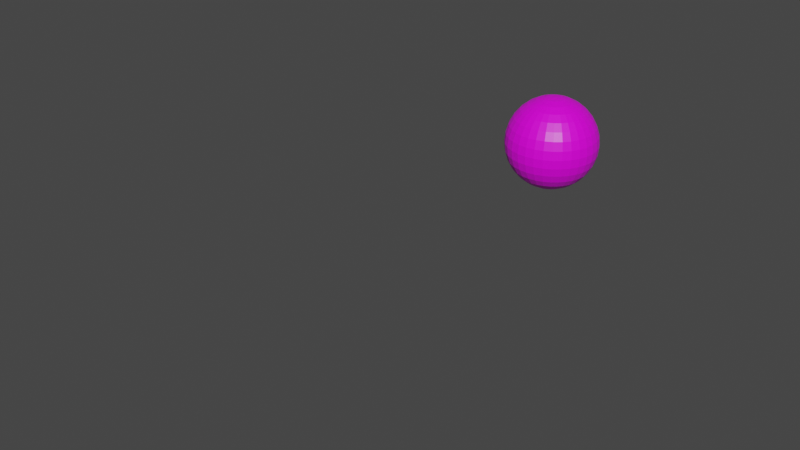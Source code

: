 # Source: node.blend  (saved by Blender 2.81.16; exported with 4.5.12 LTS)
import bpy
from mathutils import Matrix  # noqa: F401  (used for matrix-valued properties, if any)

bpy.ops.wm.read_factory_settings(use_empty=True)
scene = bpy.context.scene
scene.name = 'Scene'

# ---- collections
col_collection = bpy.data.collections.new('Collection'); scene.collection.children.link(col_collection)

# ---- images (referenced by path relative to the original .blend; pixels are not part of the script)
import os
ASSET_DIR = os.environ.get("B2B_ASSET_DIR", "")  # directory of the original .blend (textures are referenced by path, not embedded)
HERE = os.path.dirname(os.path.abspath(__file__))  # packed textures are extracted next to this script under _unpacked/

def load_image(name, relpath, width, height, colorspace="sRGB"):
    """Load a texture the original file referenced (path relative to the .blend, or extracted next to this script)."""
    p = next((c for c in (os.path.join(HERE, relpath), os.path.join(ASSET_DIR, relpath)) if relpath and os.path.exists(c)), "")
    if p:
        img = bpy.data.images.load(p, check_existing=True)
        img.name = name
    else:  # same state as the original file: an image datablock whose file is absent (Cycles renders it pink)
        img = bpy.data.images.new(name, width, height)
        img.source = "FILE"
        img.filepath = "//" + (relpath or name)
    img.colorspace_settings.name = colorspace
    return img
img_tex_palette_png = load_image('tex_palette.png', 'tex_palette.png', 1024, 1024, 'sRGB')

# ---- materials (node trees are filled in below, after node groups)
mat_material = bpy.data.materials.new('Material')
mat_material.alpha_threshold = 0.0
mat_material.use_transparent_shadow = False
mat_material.line_color = (0.0, 0.0, 0.0, 1.0)

# ---- material node trees
mat_material.use_nodes = True; mat_material.node_tree.nodes.clear()
_N = mat_material.node_tree.nodes; _L = mat_material.node_tree.links
n0 = _N.new('ShaderNodeOutputMaterial'); n0.name = 'Material Output'; n0.location = (300, 300)
n1 = _N.new('ShaderNodeBsdfPrincipled'); n1.name = 'Principled BSDF'; n1.location = (10, 300)
n1.distribution = 'GGX'
n1.subsurface_method = 'BURLEY'
n1.inputs[2].default_value = 0.4
n1.inputs[3].default_value = 1.45
n1.inputs[27].default_value = (0.0, 0.0, 0.0, 1.0)
n1.inputs[28].default_value = 1.0
n2 = _N.new('ShaderNodeTexImage'); n2.name = 'Image Texture'; n2.location = (-695, 105)
n2.image = img_tex_palette_png
n2.interpolation = 'Closest'
_L.new(n1.outputs[0], n0.inputs[0])
_L.new(n2.outputs[0], n1.inputs[0])
n0.is_active_output = True

# ---- world
world_world = bpy.data.worlds.new('World'); scene.world = world_world
world_world.use_nodes = True; world_world.node_tree.nodes.clear()
_N = world_world.node_tree.nodes; _L = world_world.node_tree.links
n0 = _N.new('ShaderNodeOutputWorld'); n0.name = 'World Output'; n0.location = (300, 300)
n1 = _N.new('ShaderNodeBackground'); n1.name = 'Background'; n1.location = (10, 300)
n1.inputs[0].default_value = (0.05088, 0.05088, 0.05088, 1.0)
_L.new(n1.outputs[0], n0.inputs[0])
n0.is_active_output = True
world_world.color = (0.05088, 0.05088, 0.05088)
world_world.use_sun_shadow = False
world_world.sun_shadow_jitter_overblur = 0.0

# ---- meshes
me_cube = bpy.data.meshes.new('Cube')
me_cube.from_pydata([(-0.09979, -1.098, -0.09979), (0.000207, 0.02179, 0.09829), (0.000207, 0.04055, 0.0926), (0.000207, 0.05783, 0.08335), (0.000207, 0.07299, 0.07092), (0.000207, 0.08542, 0.05576), (0.000207, 0.09467, 0.03848), (0.000207, 0.1004, 0.01972), (0.000207, 0.1023, 0.000207), (0.000207, 0.1004, -0.0193), (0.000207, 0.05783, -0.08294), (0.004013, 0.02141, 0.09829), (0.007673, 0.03981, 0.0926), (0.01105, 0.05677, 0.08335), (0.014, 0.07163, 0.07092), (0.01643, 0.08383, 0.05576), (0.01823, 0.09289, 0.03848), (0.01934, 0.09847, 0.01972), (0.01972, 0.1004, 0.000207), (0.01934, 0.09847, -0.0193), (0.01823, 0.09289, -0.03806), (0.01643, 0.08383, -0.05535), (0.014, 0.07163, -0.0705), (0.01105, 0.05677, -0.08294), (0.007673, 0.03981, -0.09218), (0.004013, 0.02141, -0.09787), (0.007673, 0.0203, 0.09829), (0.01485, 0.03763, 0.0926), (0.02147, 0.05361, 0.08335), (0.02727, 0.06761, 0.07092), (0.03203, 0.0791, 0.05576), (0.03556, 0.08763, 0.03848), (0.03774, 0.09289, 0.01972), (0.03848, 0.09467, 0.000207), (0.03774, 0.09289, -0.0193), (0.03556, 0.08763, -0.03806), (0.03203, 0.0791, -0.05535), (0.02727, 0.06761, -0.0705), (0.02147, 0.05361, -0.08294), (0.01485, 0.03763, -0.09218), (0.007673, 0.0203, -0.09787), (0.01105, 0.0185, 0.09829), (0.02147, 0.0341, 0.0926), (0.03107, 0.04847, 0.08335), (0.03949, 0.06107, 0.07092), (0.0464, 0.07141, 0.05576), (0.05154, 0.0791, 0.03848), (0.0547, 0.08383, 0.01972), (0.05576, 0.08542, 0.000207), (0.0547, 0.08383, -0.0193), (0.05154, 0.0791, -0.03806), (0.0464, 0.07141, -0.05535), (0.03949, 0.06107, -0.0705), (0.03107, 0.04847, -0.08294), (0.02147, 0.0341, -0.09218), (0.01105, 0.0185, -0.09787), (0.014, 0.01607, 0.09829), (0.02727, 0.02934, 0.0926), (0.03949, 0.04156, 0.08335), (0.05021, 0.05228, 0.07092), (0.059, 0.06107, 0.05576), (0.06554, 0.06761, 0.03848), (0.06956, 0.07163, 0.01972), (0.07092, 0.07299, 0.000207), (0.06956, 0.07163, -0.0193), (0.06554, 0.06761, -0.03806), (0.059, 0.06107, -0.05535), (0.05021, 0.05228, -0.0705), (0.03949, 0.04156, -0.08294), (0.02727, 0.02934, -0.09218), (0.014, 0.01607, -0.09787), (0.01643, 0.01312, 0.09829), (0.03203, 0.02354, 0.0926), (0.0464, 0.03314, 0.08335), (0.059, 0.04156, 0.07092), (0.06934, 0.04847, 0.05576), (0.07702, 0.05361, 0.03848), (0.08176, 0.05677, 0.01972), (0.08335, 0.05783, 0.000207), (0.08176, 0.05677, -0.0193), (0.07702, 0.05361, -0.03806), (0.06934, 0.04847, -0.05535), (0.059, 0.04156, -0.0705), (0.0464, 0.03314, -0.08294), (0.03203, 0.02354, -0.09218), (0.01643, 0.01312, -0.09787), (0.01823, 0.009743, 0.09829), (0.03556, 0.01692, 0.0926), (0.05154, 0.02354, 0.08335), (0.06554, 0.02934, 0.07092), (0.07702, 0.0341, 0.05576), (0.08556, 0.03763, 0.03848), (0.09082, 0.03981, 0.01972), (0.09259, 0.04055, 0.000207), (0.09082, 0.03981, -0.0193), (0.08556, 0.03763, -0.03806), (0.07702, 0.0341, -0.05535), (0.06554, 0.02934, -0.0705), (0.05154, 0.02354, -0.08294), (0.03556, 0.01692, -0.09218), (0.01823, 0.009743, -0.09787), (0.01934, 0.006083, 0.09829), (0.03774, 0.009743, 0.0926), (0.0547, 0.01312, 0.08335), (0.06956, 0.01607, 0.07092), (0.08176, 0.0185, 0.05576), (0.09082, 0.0203, 0.03848), (0.0964, 0.02141, 0.01972), (0.09829, 0.02179, 0.000207), (0.0964, 0.02141, -0.0193), (0.09082, 0.0203, -0.03806), (0.08176, 0.0185, -0.05535), (0.06956, 0.01607, -0.0705), (0.0547, 0.01312, -0.08294), (0.03774, 0.009743, -0.09218), (0.01934, 0.006083, -0.09787), (0.01972, 0.002277, 0.09829), (0.03848, 0.002277, 0.0926), (0.05576, 0.002277, 0.08335), (0.07092, 0.002277, 0.07092), (0.08335, 0.002277, 0.05576), (0.0926, 0.002277, 0.03848), (0.09829, 0.002277, 0.01972), (0.1002, 0.002277, 0.000207), (0.09829, 0.002277, -0.0193), (0.0926, 0.002277, -0.03806), (0.08335, 0.002277, -0.05535), (0.07092, 0.002277, -0.0705), (0.05576, 0.002277, -0.08294), (0.03848, 0.002277, -0.09218), (0.01972, 0.002277, -0.09787), (0.01934, -0.001529, 0.09829), (0.03774, -0.005188, 0.0926), (0.0547, -0.008561, 0.08335), (0.06956, -0.01152, 0.07092), (0.08176, -0.01394, 0.05576), (0.09082, -0.01575, 0.03848), (0.0964, -0.01686, 0.01972), (0.09829, -0.01723, 0.000207), (0.0964, -0.01686, -0.0193), (0.09082, -0.01575, -0.03806), (0.08176, -0.01394, -0.05535), (0.06956, -0.01152, -0.0705), (0.0547, -0.008561, -0.08294), (0.03774, -0.005188, -0.09218), (0.01934, -0.001529, -0.09787), (0.01823, -0.005188, 0.09829), (0.03556, -0.01237, 0.0926), (0.05154, -0.01898, 0.08335), (0.06554, -0.02478, 0.07092), (0.07702, -0.02954, 0.05576), (0.08556, -0.03308, 0.03848), (0.09082, -0.03526, 0.01972), (0.0926, -0.03599, 0.000207), (0.09082, -0.03526, -0.0193), (0.08556, -0.03308, -0.03806), (0.07702, -0.02954, -0.05535), (0.06554, -0.02478, -0.0705), (0.05154, -0.01898, -0.08294), (0.03556, -0.01237, -0.09218), (0.01823, -0.005188, -0.09787), (0.01643, -0.008561, 0.09829), (0.03203, -0.01898, 0.0926), (0.0464, -0.02859, 0.08335), (0.059, -0.03701, 0.07092), (0.06934, -0.04392, 0.05576), (0.07702, -0.04905, 0.03848), (0.08176, -0.05221, 0.01972), (0.08335, -0.05328, 0.000207), (0.08176, -0.05221, -0.0193), (0.07702, -0.04905, -0.03806), (0.06934, -0.04392, -0.05535), (0.059, -0.03701, -0.0705), (0.0464, -0.02859, -0.08294), (0.03203, -0.01898, -0.09218), (0.01643, -0.008561, -0.09787), (0.014, -0.01152, 0.09829), (0.02727, -0.02478, 0.0926), (0.03949, -0.03701, 0.08335), (0.05021, -0.04772, 0.07092), (0.059, -0.05652, 0.05576), (0.06554, -0.06305, 0.03848), (0.06956, -0.06707, 0.01972), (0.07092, -0.06843, 0.000207), (0.06956, -0.06707, -0.0193), (0.06554, -0.06305, -0.03806), (0.059, -0.05652, -0.05535), (0.05021, -0.04772, -0.0705), (0.03949, -0.03701, -0.08294), (0.02727, -0.02478, -0.09218), (0.014, -0.01152, -0.09787), (0.01105, -0.01394, 0.09829), (0.02147, -0.02954, 0.0926), (0.03107, -0.04392, 0.08335), (0.03949, -0.05652, 0.07092), (0.0464, -0.06686, 0.05576), (0.05154, -0.07454, 0.03848), (0.0547, -0.07927, 0.01972), (0.05576, -0.08087, 0.000207), (0.0547, -0.07927, -0.0193), (0.05154, -0.07454, -0.03806), (0.0464, -0.06686, -0.05535), (0.03949, -0.05652, -0.0705), (0.03107, -0.04392, -0.08294), (0.02147, -0.02954, -0.09218), (0.01105, -0.01394, -0.09787), (0.000207, 0.002277, -0.09979), (0.007673, -0.01575, 0.09829), (0.01485, -0.03308, 0.0926), (0.02147, -0.04905, 0.08335), (0.02727, -0.06305, 0.07092), (0.03203, -0.07454, 0.05576), (0.03556, -0.08308, 0.03848), (0.03774, -0.08834, 0.01972), (0.03848, -0.09011, 0.000207), (0.03774, -0.08834, -0.0193), (0.03556, -0.08308, -0.03806), (0.03203, -0.07454, -0.05535), (0.02727, -0.06305, -0.0705), (0.02147, -0.04905, -0.08294), (0.01485, -0.03308, -0.09218), (0.007673, -0.01575, -0.09787), (0.004013, -0.01686, 0.09829), (0.007673, -0.03526, 0.0926), (0.01105, -0.05221, 0.08335), (0.014, -0.06707, 0.07092), (0.01643, -0.07927, 0.05576), (0.01823, -0.08834, 0.03848), (0.01934, -0.09392, 0.01972), (0.01972, -0.0958, 0.000207), (0.01934, -0.09392, -0.0193), (0.01823, -0.08834, -0.03806), (0.01643, -0.07927, -0.05535), (0.014, -0.06707, -0.0705), (0.01105, -0.05221, -0.08294), (0.007673, -0.03526, -0.09218), (0.004013, -0.01686, -0.09787), (0.000207, -0.01723, 0.09829), (0.000207, -0.03599, 0.0926), (0.000207, -0.05328, 0.08335), (0.000207, -0.06843, 0.07092), (0.000207, -0.08087, 0.05576), (0.000207, -0.09011, 0.03848), (0.000207, -0.0958, 0.01972), (0.000207, -0.09772, 0.000207), (0.000207, -0.0958, -0.0193), (0.000207, -0.09011, -0.03806), (0.000207, -0.08087, -0.05535), (0.000207, -0.06843, -0.0705), (0.000207, -0.05328, -0.08294), (0.000207, -0.03599, -0.09218), (0.000207, -0.01723, -0.09787), (-0.003599, -0.01686, 0.09829), (-0.007259, -0.03526, 0.0926), (-0.01063, -0.05221, 0.08335), (-0.01359, -0.06707, 0.07092), (-0.01601, -0.07927, 0.05576), (-0.01782, -0.08834, 0.03848), (-0.01893, -0.09392, 0.01972), (-0.0193, -0.0958, 0.000207), (-0.01893, -0.09392, -0.0193), (-0.01782, -0.08834, -0.03806), (-0.01601, -0.07927, -0.05535), (-0.01359, -0.06707, -0.0705), (-0.01063, -0.05221, -0.08294), (-0.007259, -0.03526, -0.09218), (-0.003599, -0.01686, -0.09787), (-0.007259, -0.01575, 0.09829), (-0.01444, -0.03308, 0.0926), (-0.02105, -0.04905, 0.08335), (-0.02685, -0.06305, 0.07092), (-0.03161, -0.07454, 0.05576), (-0.03515, -0.08308, 0.03848), (-0.03733, -0.08834, 0.01972), (-0.03806, -0.09011, 0.000207), (-0.03733, -0.08834, -0.0193), (-0.03515, -0.08308, -0.03806), (-0.03161, -0.07454, -0.05535), (-0.02685, -0.06305, -0.0705), (-0.02105, -0.04905, -0.08294), (-0.01444, -0.03308, -0.09218), (-0.007259, -0.01575, -0.09787), (-0.01063, -0.01394, 0.09829), (-0.02105, -0.02954, 0.0926), (-0.03066, -0.04392, 0.08335), (-0.03908, -0.05652, 0.07092), (-0.04599, -0.06686, 0.05576), (-0.05112, -0.07454, 0.03848), (-0.05428, -0.07927, 0.01972), (-0.05535, -0.08087, 0.000207), (-0.05428, -0.07927, -0.0193), (-0.05112, -0.07454, -0.03806), (-0.04599, -0.06686, -0.05535), (-0.03908, -0.05652, -0.0705), (-0.03066, -0.04392, -0.08294), (-0.02105, -0.02954, -0.09218), (-0.01063, -0.01394, -0.09787), (0.000207, 0.002277, 0.1002), (-0.01359, -0.01152, 0.09829), (-0.02685, -0.02478, 0.0926), (-0.03908, -0.03701, 0.08335), (-0.04979, -0.04772, 0.07092), (-0.05859, -0.05652, 0.05576), (-0.06512, -0.06305, 0.03848), (-0.06914, -0.06707, 0.01972), (-0.0705, -0.06843, 0.000207), (-0.06914, -0.06707, -0.0193), (-0.06512, -0.06305, -0.03806), (-0.05859, -0.05652, -0.05535), (-0.04979, -0.04772, -0.0705), (-0.03908, -0.03701, -0.08294), (-0.02685, -0.02478, -0.09218), (-0.01359, -0.01152, -0.09787), (-0.01601, -0.008561, 0.09829), (-0.03161, -0.01898, 0.0926), (-0.04599, -0.02859, 0.08335), (-0.05859, -0.03701, 0.07092), (-0.06893, -0.04392, 0.05576), (-0.07661, -0.04905, 0.03848), (-0.08134, -0.05221, 0.01972), (-0.08294, -0.05328, 0.000207), (-0.08134, -0.05221, -0.0193), (-0.07661, -0.04905, -0.03806), (-0.06893, -0.04392, -0.05535), (-0.05859, -0.03701, -0.0705), (-0.04599, -0.02859, -0.08294), (-0.03161, -0.01898, -0.09218), (-0.01601, -0.008561, -0.09787), (-0.01782, -0.005188, 0.09829), (-0.03515, -0.01237, 0.0926), (-0.05112, -0.01898, 0.08335), (-0.06512, -0.02478, 0.07092), (-0.07661, -0.02954, 0.05576), (-0.08515, -0.03308, 0.03848), (-0.09041, -0.03526, 0.01972), (-0.09218, -0.03599, 0.000207), (-0.09041, -0.03526, -0.0193), (-0.08515, -0.03308, -0.03806), (-0.07661, -0.02954, -0.05535), (-0.06512, -0.02478, -0.0705), (-0.05112, -0.01898, -0.08294), (-0.03515, -0.01237, -0.09218), (-0.01782, -0.005188, -0.09787), (-0.01893, -0.001529, 0.09829), (-0.03733, -0.005188, 0.0926), (-0.05428, -0.008561, 0.08335), (-0.06914, -0.01152, 0.07092), (-0.08134, -0.01394, 0.05576), (-0.09041, -0.01575, 0.03848), (-0.09599, -0.01686, 0.01972), (-0.09787, -0.01723, 0.000207), (-0.09599, -0.01686, -0.0193), (-0.09041, -0.01575, -0.03806), (-0.08134, -0.01394, -0.05535), (-0.06914, -0.01152, -0.0705), (-0.05428, -0.008561, -0.08294), (-0.03733, -0.005188, -0.09218), (-0.01893, -0.001529, -0.09787), (-0.0193, 0.002277, 0.09829), (-0.03806, 0.002277, 0.0926), (-0.05535, 0.002277, 0.08335), (-0.0705, 0.002277, 0.07092), (-0.08294, 0.002277, 0.05576), (-0.09218, 0.002277, 0.03848), (-0.09787, 0.002277, 0.01972), (-0.09979, 0.002277, 0.000207), (-0.09787, 0.002277, -0.0193), (-0.09218, 0.002277, -0.03806), (-0.08294, 0.002277, -0.05535), (-0.0705, 0.002277, -0.0705), (-0.05535, 0.002277, -0.08294), (-0.03806, 0.002277, -0.09218), (-0.0193, 0.002277, -0.09787), (-0.01893, 0.006083, 0.09829), (-0.03733, 0.009743, 0.0926), (-0.05428, 0.01312, 0.08335), (-0.06914, 0.01607, 0.07092), (-0.08134, 0.0185, 0.05576), (-0.09041, 0.0203, 0.03848), (-0.09599, 0.02141, 0.01972), (-0.09787, 0.02179, 0.000207), (-0.09599, 0.02141, -0.0193), (-0.09041, 0.0203, -0.03806), (-0.08134, 0.0185, -0.05535), (-0.06914, 0.01607, -0.0705), (-0.05428, 0.01312, -0.08294), (-0.03733, 0.009743, -0.09218), (-0.01893, 0.006083, -0.09787), (-0.01782, 0.009743, 0.09829), (-0.03515, 0.01692, 0.0926), (-0.05112, 0.02354, 0.08335), (-0.06512, 0.02934, 0.07092), (-0.07661, 0.0341, 0.05576), (-0.08515, 0.03763, 0.03848), (-0.09041, 0.03981, 0.01972), (-0.09218, 0.04055, 0.000207), (-0.09041, 0.03981, -0.0193), (-0.08515, 0.03763, -0.03806), (-0.07661, 0.0341, -0.05535), (-0.06512, 0.02934, -0.0705), (-0.05112, 0.02354, -0.08294), (-0.03515, 0.01692, -0.09218), (-0.01782, 0.009743, -0.09787), (-0.01601, 0.01312, 0.09829), (-0.03161, 0.02354, 0.0926), (-0.04599, 0.03314, 0.08335), (-0.05859, 0.04156, 0.07092), (-0.06893, 0.04847, 0.05576), (-0.07661, 0.05361, 0.03848), (-0.08134, 0.05677, 0.01972), (-0.08294, 0.05783, 0.000207), (-0.08134, 0.05677, -0.0193), (-0.07661, 0.05361, -0.03806), (-0.06893, 0.04847, -0.05535), (-0.05859, 0.04156, -0.0705), (-0.04599, 0.03314, -0.08294), (-0.03161, 0.02354, -0.09218), (-0.01601, 0.01312, -0.09787), (-0.01359, 0.01607, 0.09829), (-0.02685, 0.02934, 0.0926), (-0.03908, 0.04156, 0.08335), (-0.04979, 0.05228, 0.07092), (-0.05859, 0.06107, 0.05576), (-0.06512, 0.06761, 0.03848), (-0.06914, 0.07163, 0.01972), (-0.0705, 0.07299, 0.000207), (-0.06914, 0.07163, -0.0193), (-0.06512, 0.06761, -0.03806), (-0.05859, 0.06107, -0.05535), (-0.04979, 0.05228, -0.0705), (-0.03908, 0.04156, -0.08294), (-0.02685, 0.02934, -0.09218), (-0.01359, 0.01607, -0.09787), (-0.01063, 0.0185, 0.09829), (-0.02105, 0.0341, 0.0926), (-0.03066, 0.04847, 0.08335), (-0.03908, 0.06107, 0.07092), (-0.04599, 0.07141, 0.05576), (-0.05112, 0.0791, 0.03848), (-0.05428, 0.08383, 0.01972), (-0.05535, 0.08542, 0.000207), (-0.05428, 0.08383, -0.0193), (-0.05112, 0.0791, -0.03806), (-0.04599, 0.07141, -0.05535), (-0.03908, 0.06107, -0.0705), (-0.03066, 0.04847, -0.08294), (-0.02105, 0.0341, -0.09218), (-0.01063, 0.0185, -0.09787), (-0.007259, 0.0203, 0.09829), (-0.01444, 0.03763, 0.0926), (-0.02105, 0.05361, 0.08335), (-0.02685, 0.06761, 0.07092), (-0.03161, 0.0791, 0.05576), (-0.03515, 0.08763, 0.03848), (-0.03733, 0.09289, 0.01972), (-0.03806, 0.09467, 0.000207), (-0.03733, 0.09289, -0.0193), (-0.03515, 0.08763, -0.03806), (-0.03161, 0.0791, -0.05535), (-0.02685, 0.06761, -0.0705), (-0.02105, 0.05361, -0.08294), (-0.01444, 0.03763, -0.09218), (-0.007259, 0.0203, -0.09787), (-0.003599, 0.02141, 0.09829), (-0.007259, 0.03981, 0.0926), (-0.01063, 0.05677, 0.08335), (-0.01359, 0.07163, 0.07092), (-0.01601, 0.08383, 0.05576), (-0.01782, 0.09289, 0.03848), (-0.01893, 0.09847, 0.01972), (-0.0193, 0.1004, 0.000207), (-0.01893, 0.09847, -0.0193), (-0.01782, 0.09289, -0.03806), (-0.01601, 0.08383, -0.05535), (-0.01359, 0.07163, -0.0705), (-0.01063, 0.05677, -0.08294), (-0.007259, 0.03981, -0.09218), (-0.003599, 0.02141, -0.09787), (0.000207, 0.09467, -0.03806), (0.0002071, 0.08542, -0.05535), (0.0002071, 0.07299, -0.0705), (0.000207, 0.04055, -0.09218), (0.000207, 0.02179, -0.09787)], [], [(478, 9, 19, 20), (3, 2, 12, 13), (479, 478, 20, 21), (4, 3, 13, 14), (480, 479, 21, 22), (5, 4, 14, 15), (10, 480, 22, 23), (6, 5, 15, 16), (481, 10, 23, 24), (7, 6, 16, 17), (482, 481, 24, 25), (8, 7, 17, 18), (1, 297, 11), (206, 482, 25), (9, 8, 18, 19), (2, 1, 11, 12), (11, 297, 26), (206, 25, 40), (19, 18, 33, 34), (12, 11, 26, 27), (20, 19, 34, 35), (13, 12, 27, 28), (21, 20, 35, 36), (14, 13, 28, 29), (22, 21, 36, 37), (15, 14, 29, 30), (23, 22, 37, 38), (16, 15, 30, 31), (24, 23, 38, 39), (17, 16, 31, 32), (25, 24, 39, 40), (18, 17, 32, 33), (30, 29, 44, 45), (38, 37, 52, 53), (31, 30, 45, 46), (39, 38, 53, 54), (32, 31, 46, 47), (40, 39, 54, 55), (33, 32, 47, 48), (26, 297, 41), (206, 40, 55), (34, 33, 48, 49), (27, 26, 41, 42), (35, 34, 49, 50), (28, 27, 42, 43), (36, 35, 50, 51), (29, 28, 43, 44), (37, 36, 51, 52), (49, 48, 63, 64), (42, 41, 56, 57), (50, 49, 64, 65), (43, 42, 57, 58), (51, 50, 65, 66), (44, 43, 58, 59), (52, 51, 66, 67), (45, 44, 59, 60), (53, 52, 67, 68), (46, 45, 60, 61), (54, 53, 68, 69), (47, 46, 61, 62), (55, 54, 69, 70), (48, 47, 62, 63), (41, 297, 56), (206, 55, 70), (68, 67, 82, 83), (61, 60, 75, 76), (69, 68, 83, 84), (62, 61, 76, 77), (70, 69, 84, 85), (63, 62, 77, 78), (56, 297, 71), (206, 70, 85), (64, 63, 78, 79), (57, 56, 71, 72), (65, 64, 79, 80), (58, 57, 72, 73), (66, 65, 80, 81), (59, 58, 73, 74), (67, 66, 81, 82), (60, 59, 74, 75), (80, 79, 94, 95), (73, 72, 87, 88), (81, 80, 95, 96), (74, 73, 88, 89), (82, 81, 96, 97), (75, 74, 89, 90), (83, 82, 97, 98), (76, 75, 90, 91), (84, 83, 98, 99), (77, 76, 91, 92), (85, 84, 99, 100), (78, 77, 92, 93), (71, 297, 86), (206, 85, 100), (79, 78, 93, 94), (72, 71, 86, 87), (99, 98, 113, 114), (92, 91, 106, 107), (100, 99, 114, 115), (93, 92, 107, 108), (86, 297, 101), (206, 100, 115), (94, 93, 108, 109), (87, 86, 101, 102), (95, 94, 109, 110), (88, 87, 102, 103), (96, 95, 110, 111), (89, 88, 103, 104), (97, 96, 111, 112), (90, 89, 104, 105), (98, 97, 112, 113), (91, 90, 105, 106), (103, 102, 117, 118), (111, 110, 125, 126), (104, 103, 118, 119), (112, 111, 126, 127), (105, 104, 119, 120), (113, 112, 127, 128), (106, 105, 120, 121), (114, 113, 128, 129), (107, 106, 121, 122), (115, 114, 129, 130), (108, 107, 122, 123), (101, 297, 116), (206, 115, 130), (109, 108, 123, 124), (102, 101, 116, 117), (110, 109, 124, 125), (122, 121, 136, 137), (130, 129, 144, 145), (123, 122, 137, 138), (116, 297, 131), (206, 130, 145), (124, 123, 138, 139), (117, 116, 131, 132), (125, 124, 139, 140), (118, 117, 132, 133), (126, 125, 140, 141), (119, 118, 133, 134), (127, 126, 141, 142), (120, 119, 134, 135), (128, 127, 142, 143), (121, 120, 135, 136), (129, 128, 143, 144), (141, 140, 155, 156), (134, 133, 148, 149), (142, 141, 156, 157), (135, 134, 149, 150), (143, 142, 157, 158), (136, 135, 150, 151), (144, 143, 158, 159), (137, 136, 151, 152), (145, 144, 159, 160), (138, 137, 152, 153), (131, 297, 146), (206, 145, 160), (139, 138, 153, 154), (132, 131, 146, 147), (140, 139, 154, 155), (133, 132, 147, 148), (160, 159, 174, 175), (153, 152, 167, 168), (146, 297, 161), (206, 160, 175), (154, 153, 168, 169), (147, 146, 161, 162), (155, 154, 169, 170), (148, 147, 162, 163), (156, 155, 170, 171), (149, 148, 163, 164), (157, 156, 171, 172), (150, 149, 164, 165), (158, 157, 172, 173), (151, 150, 165, 166), (159, 158, 173, 174), (152, 151, 166, 167), (164, 163, 178, 179), (172, 171, 186, 187), (165, 164, 179, 180), (173, 172, 187, 188), (166, 165, 180, 181), (174, 173, 188, 189), (167, 166, 181, 182), (175, 174, 189, 190), (168, 167, 182, 183), (161, 297, 176), (206, 175, 190), (169, 168, 183, 184), (162, 161, 176, 177), (170, 169, 184, 185), (163, 162, 177, 178), (171, 170, 185, 186), (183, 182, 197, 198), (176, 297, 191), (206, 190, 205), (184, 183, 198, 199), (177, 176, 191, 192), (185, 184, 199, 200), (178, 177, 192, 193), (186, 185, 200, 201), (179, 178, 193, 194), (187, 186, 201, 202), (180, 179, 194, 195), (188, 187, 202, 203), (181, 180, 195, 196), (189, 188, 203, 204), (182, 181, 196, 197), (190, 189, 204, 205), (202, 201, 217, 218), (195, 194, 210, 211), (203, 202, 218, 219), (196, 195, 211, 212), (204, 203, 219, 220), (197, 196, 212, 213), (205, 204, 220, 221), (198, 197, 213, 214), (191, 297, 207), (206, 205, 221), (199, 198, 214, 215), (192, 191, 207, 208), (200, 199, 215, 216), (193, 192, 208, 209), (201, 200, 216, 217), (194, 193, 209, 210), (206, 221, 236), (215, 214, 229, 230), (208, 207, 222, 223), (216, 215, 230, 231), (209, 208, 223, 224), (217, 216, 231, 232), (210, 209, 224, 225), (218, 217, 232, 233), (211, 210, 225, 226), (219, 218, 233, 234), (212, 211, 226, 227), (220, 219, 234, 235), (213, 212, 227, 228), (221, 220, 235, 236), (214, 213, 228, 229), (207, 297, 222), (234, 233, 248, 249), (227, 226, 241, 242), (235, 234, 249, 250), (228, 227, 242, 243), (236, 235, 250, 251), (229, 228, 243, 244), (222, 297, 237), (206, 236, 251), (230, 229, 244, 245), (223, 222, 237, 238), (231, 230, 245, 246), (224, 223, 238, 239), (232, 231, 246, 247), (225, 224, 239, 240), (233, 232, 247, 248), (226, 225, 240, 241), (238, 237, 252, 253), (246, 245, 260, 261), (239, 238, 253, 254), (247, 246, 261, 262), (240, 239, 254, 255), (248, 247, 262, 263), (241, 240, 255, 256), (249, 248, 263, 264), (242, 241, 256, 257), (250, 249, 264, 265), (243, 242, 257, 258), (251, 250, 265, 266), (244, 243, 258, 259), (237, 297, 252), (206, 251, 266), (245, 244, 259, 260), (257, 256, 271, 272), (265, 264, 279, 280), (258, 257, 272, 273), (266, 265, 280, 281), (259, 258, 273, 274), (252, 297, 267), (206, 266, 281), (260, 259, 274, 275), (253, 252, 267, 268), (261, 260, 275, 276), (254, 253, 268, 269), (262, 261, 276, 277), (255, 254, 269, 270), (263, 262, 277, 278), (256, 255, 270, 271), (264, 263, 278, 279), (276, 275, 290, 291), (269, 268, 283, 284), (277, 276, 291, 292), (270, 269, 284, 285), (278, 277, 292, 293), (271, 270, 285, 286), (279, 278, 293, 294), (272, 271, 286, 287), (280, 279, 294, 295), (273, 272, 287, 288), (281, 280, 295, 296), (274, 273, 288, 289), (267, 297, 282), (206, 281, 296), (275, 274, 289, 290), (268, 267, 282, 283), (295, 294, 310, 311), (288, 287, 303, 304), (296, 295, 311, 312), (289, 288, 304, 305), (282, 297, 298), (206, 296, 312), (290, 289, 305, 306), (283, 282, 298, 299), (291, 290, 306, 307), (284, 283, 299, 300), (292, 291, 307, 308), (285, 284, 300, 301), (293, 292, 308, 309), (286, 285, 301, 302), (294, 293, 309, 310), (287, 286, 302, 303), (300, 299, 314, 315), (308, 307, 322, 323), (301, 300, 315, 316), (309, 308, 323, 324), (302, 301, 316, 317), (310, 309, 324, 325), (303, 302, 317, 318), (311, 310, 325, 326), (304, 303, 318, 319), (312, 311, 326, 327), (305, 304, 319, 320), (298, 297, 313), (206, 312, 327), (306, 305, 320, 321), (299, 298, 313, 314), (307, 306, 321, 322), (319, 318, 333, 334), (327, 326, 341, 342), (320, 319, 334, 335), (313, 297, 328), (206, 327, 342), (321, 320, 335, 336), (314, 313, 328, 329), (322, 321, 336, 337), (315, 314, 329, 330), (323, 322, 337, 338), (316, 315, 330, 331), (324, 323, 338, 339), (317, 316, 331, 332), (325, 324, 339, 340), (318, 317, 332, 333), (326, 325, 340, 341), (338, 337, 352, 353), (331, 330, 345, 346), (339, 338, 353, 354), (332, 331, 346, 347), (340, 339, 354, 355), (333, 332, 347, 348), (341, 340, 355, 356), (334, 333, 348, 349), (342, 341, 356, 357), (335, 334, 349, 350), (328, 297, 343), (206, 342, 357), (336, 335, 350, 351), (329, 328, 343, 344), (337, 336, 351, 352), (330, 329, 344, 345), (357, 356, 371, 372), (350, 349, 364, 365), (343, 297, 358), (206, 357, 372), (351, 350, 365, 366), (344, 343, 358, 359), (352, 351, 366, 367), (345, 344, 359, 360), (353, 352, 367, 368), (346, 345, 360, 361), (354, 353, 368, 369), (347, 346, 361, 362), (355, 354, 369, 370), (348, 347, 362, 363), (356, 355, 370, 371), (349, 348, 363, 364), (369, 368, 383, 384), (362, 361, 376, 377), (370, 369, 384, 385), (363, 362, 377, 378), (371, 370, 385, 386), (364, 363, 378, 379), (372, 371, 386, 387), (365, 364, 379, 380), (358, 297, 373), (206, 372, 387), (366, 365, 380, 381), (359, 358, 373, 374), (367, 366, 381, 382), (360, 359, 374, 375), (368, 367, 382, 383), (361, 360, 375, 376), (373, 297, 388), (206, 387, 402), (381, 380, 395, 396), (374, 373, 388, 389), (382, 381, 396, 397), (375, 374, 389, 390), (383, 382, 397, 398), (376, 375, 390, 391), (384, 383, 398, 399), (377, 376, 391, 392), (385, 384, 399, 400), (378, 377, 392, 393), (386, 385, 400, 401), (379, 378, 393, 394), (387, 386, 401, 402), (380, 379, 394, 395), (392, 391, 406, 407), (400, 399, 414, 415), (393, 392, 407, 408), (401, 400, 415, 416), (394, 393, 408, 409), (402, 401, 416, 417), (395, 394, 409, 410), (388, 297, 403), (206, 402, 417), (396, 395, 410, 411), (389, 388, 403, 404), (397, 396, 411, 412), (390, 389, 404, 405), (398, 397, 412, 413), (391, 390, 405, 406), (399, 398, 413, 414), (411, 410, 425, 426), (404, 403, 418, 419), (412, 411, 426, 427), (405, 404, 419, 420), (413, 412, 427, 428), (406, 405, 420, 421), (414, 413, 428, 429), (407, 406, 421, 422), (415, 414, 429, 430), (408, 407, 422, 423), (416, 415, 430, 431), (409, 408, 423, 424), (417, 416, 431, 432), (410, 409, 424, 425), (403, 297, 418), (206, 417, 432), (430, 429, 444, 445), (423, 422, 437, 438), (431, 430, 445, 446), (424, 423, 438, 439), (432, 431, 446, 447), (425, 424, 439, 440), (418, 297, 433), (206, 432, 447), (426, 425, 440, 441), (419, 418, 433, 434), (427, 426, 441, 442), (420, 419, 434, 435), (428, 427, 442, 443), (421, 420, 435, 436), (429, 428, 443, 444), (422, 421, 436, 437), (434, 433, 448, 449), (442, 441, 456, 457), (435, 434, 449, 450), (443, 442, 457, 458), (436, 435, 450, 451), (444, 443, 458, 459), (437, 436, 451, 452), (445, 444, 459, 460), (438, 437, 452, 453), (446, 445, 460, 461), (439, 438, 453, 454), (447, 446, 461, 462), (440, 439, 454, 455), (433, 297, 448), (206, 447, 462), (441, 440, 455, 456), (453, 452, 467, 468), (461, 460, 475, 476), (454, 453, 468, 469), (462, 461, 476, 477), (455, 454, 469, 470), (448, 297, 463), (206, 462, 477), (456, 455, 470, 471), (449, 448, 463, 464), (457, 456, 471, 472), (450, 449, 464, 465), (458, 457, 472, 473), (451, 450, 465, 466), (459, 458, 473, 474), (452, 451, 466, 467), (460, 459, 474, 475), (472, 471, 9, 478), (465, 464, 2, 3), (473, 472, 478, 479), (466, 465, 3, 4), (474, 473, 479, 480), (467, 466, 4, 5), (475, 474, 480, 10), (468, 467, 5, 6), (476, 475, 10, 481), (469, 468, 6, 7), (477, 476, 481, 482), (470, 469, 7, 8), (463, 297, 1), (206, 477, 482), (471, 470, 8, 9), (464, 463, 1, 2)])
_uv = me_cube.uv_layers.new(name='UVMap')
_uv.uv.foreach_set('vector', [0.4426, 0.8031, 0.4426, 0.8049, 0.4417, 0.8049, 0.4417, 0.8031, 0.4426, 0.8154, 0.4426, 0.8172, 0.4417, 0.8172, 0.4417, 0.8154, 0.4426, 0.8014, 0.4426, 0.8031, 0.4417, 0.8031, 0.4417, 0.8014, 0.4426, 0.8137, 0.4426, 0.8154, 0.4417, 0.8154, 0.4417, 0.8137, 0.4426, 0.7996, 0.4426, 0.8014, 0.4417, 0.8014, 0.4417, 0.7996, 0.4426, 0.8119, 0.4426, 0.8137, 0.4417, 0.8137, 0.4417, 0.8119, 0.4426, 0.7979, 0.4426, 0.7996, 0.4417, 0.7996, 0.4417, 0.7979, 0.4426, 0.8102, 0.4426, 0.8119, 0.4417, 0.8119, 0.4417, 0.8102, 0.4426, 0.7961, 0.4426, 0.7979, 0.4417, 0.7979, 0.4417, 0.7961, 0.4426, 0.8084, 0.4426, 0.8102, 0.4417, 0.8102, 0.4417, 0.8084, 0.4426, 0.7944, 0.4426, 0.7961, 0.4417, 0.7961, 0.4417, 0.7944, 0.4426, 0.8066, 0.4426, 0.8084, 0.4417, 0.8084, 0.4417, 0.8066, 0.4426, 0.8189, 0.4421, 0.8207, 0.4417, 0.8189, 0.4421, 0.7926, 0.4426, 0.7944, 0.4417, 0.7944, 0.4426, 0.8049, 0.4426, 0.8066, 0.4417, 0.8066, 0.4417, 0.8049, 0.4426, 0.8172, 0.4426, 0.8189, 0.4417, 0.8189, 0.4417, 0.8172, 0.4417, 0.8189, 0.4413, 0.8207, 0.4408, 0.8189, 0.4413, 0.7926, 0.4417, 0.7944, 0.4408, 0.7944, 0.4417, 0.8049, 0.4417, 0.8066, 0.4408, 0.8066, 0.4408, 0.8049, 0.4417, 0.8172, 0.4417, 0.8189, 0.4408, 0.8189, 0.4408, 0.8172, 0.4417, 0.8031, 0.4417, 0.8049, 0.4408, 0.8049, 0.4408, 0.8031, 0.4417, 0.8154, 0.4417, 0.8172, 0.4408, 0.8172, 0.4408, 0.8154, 0.4417, 0.8014, 0.4417, 0.8031, 0.4408, 0.8031, 0.4408, 0.8014, 0.4417, 0.8137, 0.4417, 0.8154, 0.4408, 0.8154, 0.4408, 0.8137, 0.4417, 0.7996, 0.4417, 0.8014, 0.4408, 0.8014, 0.4408, 0.7996, 0.4417, 0.8119, 0.4417, 0.8137, 0.4408, 0.8137, 0.4408, 0.8119, 0.4417, 0.7979, 0.4417, 0.7996, 0.4408, 0.7996, 0.4408, 0.7979, 0.4417, 0.8102, 0.4417, 0.8119, 0.4408, 0.8119, 0.4408, 0.8102, 0.4417, 0.7961, 0.4417, 0.7979, 0.4408, 0.7979, 0.4408, 0.7961, 0.4417, 0.8084, 0.4417, 0.8102, 0.4408, 0.8102, 0.4408, 0.8084, 0.4417, 0.7944, 0.4417, 0.7961, 0.4408, 0.7961, 0.4408, 0.7944, 0.4417, 0.8066, 0.4417, 0.8084, 0.4408, 0.8084, 0.4408, 0.8066, 0.4408, 0.8119, 0.4408, 0.8137, 0.4399, 0.8137, 0.4399, 0.8119, 0.4408, 0.7979, 0.4408, 0.7996, 0.4399, 0.7996, 0.4399, 0.7979, 0.4408, 0.8102, 0.4408, 0.8119, 0.4399, 0.8119, 0.4399, 0.8102, 0.4408, 0.7961, 0.4408, 0.7979, 0.4399, 0.7979, 0.4399, 0.7961, 0.4408, 0.8084, 0.4408, 0.8102, 0.4399, 0.8102, 0.4399, 0.8084, 0.4408, 0.7944, 0.4408, 0.7961, 0.4399, 0.7961, 0.4399, 0.7944, 0.4408, 0.8066, 0.4408, 0.8084, 0.4399, 0.8084, 0.4399, 0.8066, 0.4408, 0.8189, 0.4404, 0.8207, 0.4399, 0.8189, 0.4404, 0.7926, 0.4408, 0.7944, 0.4399, 0.7944, 0.4408, 0.8049, 0.4408, 0.8066, 0.4399, 0.8066, 0.4399, 0.8049, 0.4408, 0.8172, 0.4408, 0.8189, 0.4399, 0.8189, 0.4399, 0.8172, 0.4408, 0.8031, 0.4408, 0.8049, 0.4399, 0.8049, 0.4399, 0.8031, 0.4408, 0.8154, 0.4408, 0.8172, 0.4399, 0.8172, 0.4399, 0.8154, 0.4408, 0.8014, 0.4408, 0.8031, 0.4399, 0.8031, 0.4399, 0.8014, 0.4408, 0.8137, 0.4408, 0.8154, 0.4399, 0.8154, 0.4399, 0.8137, 0.4408, 0.7996, 0.4408, 0.8014, 0.4399, 0.8014, 0.4399, 0.7996, 0.4399, 0.8049, 0.4399, 0.8066, 0.4391, 0.8066, 0.4391, 0.8049, 0.4399, 0.8172, 0.4399, 0.8189, 0.4391, 0.8189, 0.4391, 0.8172, 0.4399, 0.8031, 0.4399, 0.8049, 0.4391, 0.8049, 0.4391, 0.8031, 0.4399, 0.8154, 0.4399, 0.8172, 0.4391, 0.8172, 0.4391, 0.8154, 0.4399, 0.8014, 0.4399, 0.8031, 0.4391, 0.8031, 0.4391, 0.8014, 0.4399, 0.8137, 0.4399, 0.8154, 0.4391, 0.8154, 0.4391, 0.8137, 0.4399, 0.7996, 0.4399, 0.8014, 0.4391, 0.8014, 0.4391, 0.7996, 0.4399, 0.8119, 0.4399, 0.8137, 0.4391, 0.8137, 0.4391, 0.8119, 0.4399, 0.7979, 0.4399, 0.7996, 0.4391, 0.7996, 0.4391, 0.7979, 0.4399, 0.8102, 0.4399, 0.8119, 0.4391, 0.8119, 0.4391, 0.8102, 0.4399, 0.7961, 0.4399, 0.7979, 0.4391, 0.7979, 0.4391, 0.7961, 0.4399, 0.8084, 0.4399, 0.8102, 0.4391, 0.8102, 0.4391, 0.8084, 0.4399, 0.7944, 0.4399, 0.7961, 0.4391, 0.7961, 0.4391, 0.7944, 0.4399, 0.8066, 0.4399, 0.8084, 0.4391, 0.8084, 0.4391, 0.8066, 0.4399, 0.8189, 0.4395, 0.8207, 0.4391, 0.8189, 0.4395, 0.7926, 0.4399, 0.7944, 0.4391, 0.7944, 0.4391, 0.7979, 0.4391, 0.7996, 0.4382, 0.7996, 0.4382, 0.7979, 0.4391, 0.8102, 0.4391, 0.8119, 0.4382, 0.8119, 0.4382, 0.8102, 0.4391, 0.7961, 0.4391, 0.7979, 0.4382, 0.7979, 0.4382, 0.7961, 0.4391, 0.8084, 0.4391, 0.8102, 0.4382, 0.8102, 0.4382, 0.8084, 0.4391, 0.7944, 0.4391, 0.7961, 0.4382, 0.7961, 0.4382, 0.7944, 0.4391, 0.8066, 0.4391, 0.8084, 0.4382, 0.8084, 0.4382, 0.8066, 0.4391, 0.8189, 0.4386, 0.8207, 0.4382, 0.8189, 0.4386, 0.7926, 0.4391, 0.7944, 0.4382, 0.7944, 0.4391, 0.8049, 0.4391, 0.8066, 0.4382, 0.8066, 0.4382, 0.8049, 0.4391, 0.8172, 0.4391, 0.8189, 0.4382, 0.8189, 0.4382, 0.8172, 0.4391, 0.8031, 0.4391, 0.8049, 0.4382, 0.8049, 0.4382, 0.8031, 0.4391, 0.8154, 0.4391, 0.8172, 0.4382, 0.8172, 0.4382, 0.8154, 0.4391, 0.8014, 0.4391, 0.8031, 0.4382, 0.8031, 0.4382, 0.8014, 0.4391, 0.8137, 0.4391, 0.8154, 0.4382, 0.8154, 0.4382, 0.8137, 0.4391, 0.7996, 0.4391, 0.8014, 0.4382, 0.8014, 0.4382, 0.7996, 0.4391, 0.8119, 0.4391, 0.8137, 0.4382, 0.8137, 0.4382, 0.8119, 0.4382, 0.8031, 0.4382, 0.8049, 0.4373, 0.8049, 0.4373, 0.8031, 0.4382, 0.8154, 0.4382, 0.8172, 0.4373, 0.8172, 0.4373, 0.8154, 0.4382, 0.8014, 0.4382, 0.8031, 0.4373, 0.8031, 0.4373, 0.8014, 0.4382, 0.8137, 0.4382, 0.8154, 0.4373, 0.8154, 0.4373, 0.8137, 0.4382, 0.7996, 0.4382, 0.8014, 0.4373, 0.8014, 0.4373, 0.7996, 0.4382, 0.8119, 0.4382, 0.8137, 0.4373, 0.8137, 0.4373, 0.8119, 0.4382, 0.7979, 0.4382, 0.7996, 0.4373, 0.7996, 0.4373, 0.7979, 0.4382, 0.8102, 0.4382, 0.8119, 0.4373, 0.8119, 0.4373, 0.8102, 0.4382, 0.7961, 0.4382, 0.7979, 0.4373, 0.7979, 0.4373, 0.7961, 0.4382, 0.8084, 0.4382, 0.8102, 0.4373, 0.8102, 0.4373, 0.8084, 0.4382, 0.7944, 0.4382, 0.7961, 0.4373, 0.7961, 0.4373, 0.7944, 0.4382, 0.8066, 0.4382, 0.8084, 0.4373, 0.8084, 0.4373, 0.8066, 0.4382, 0.8189, 0.4377, 0.8207, 0.4373, 0.8189, 0.4377, 0.7926, 0.4382, 0.7944, 0.4373, 0.7944, 0.4382, 0.8049, 0.4382, 0.8066, 0.4373, 0.8066, 0.4373, 0.8049, 0.4382, 0.8172, 0.4382, 0.8189, 0.4373, 0.8189, 0.4373, 0.8172, 0.4373, 0.7961, 0.4373, 0.7979, 0.4364, 0.7979, 0.4364, 0.7961, 0.4373, 0.8084, 0.4373, 0.8102, 0.4364, 0.8102, 0.4364, 0.8084, 0.4373, 0.7944, 0.4373, 0.7961, 0.4364, 0.7961, 0.4364, 0.7944, 0.4373, 0.8066, 0.4373, 0.8084, 0.4364, 0.8084, 0.4364, 0.8066, 0.4373, 0.8189, 0.4369, 0.8207, 0.4364, 0.8189, 0.4369, 0.7926, 0.4373, 0.7944, 0.4364, 0.7944, 0.4373, 0.8049, 0.4373, 0.8066, 0.4364, 0.8066, 0.4364, 0.8049, 0.4373, 0.8172, 0.4373, 0.8189, 0.4364, 0.8189, 0.4364, 0.8172, 0.4373, 0.8031, 0.4373, 0.8049, 0.4364, 0.8049, 0.4364, 0.8031, 0.4373, 0.8154, 0.4373, 0.8172, 0.4364, 0.8172, 0.4364, 0.8154, 0.4373, 0.8014, 0.4373, 0.8031, 0.4364, 0.8031, 0.4364, 0.8014, 0.4373, 0.8137, 0.4373, 0.8154, 0.4364, 0.8154, 0.4364, 0.8137, 0.4373, 0.7996, 0.4373, 0.8014, 0.4364, 0.8014, 0.4364, 0.7996, 0.4373, 0.8119, 0.4373, 0.8137, 0.4364, 0.8137, 0.4364, 0.8119, 0.4373, 0.7979, 0.4373, 0.7996, 0.4364, 0.7996, 0.4364, 0.7979, 0.4373, 0.8102, 0.4373, 0.8119, 0.4364, 0.8119, 0.4364, 0.8102, 0.4364, 0.8154, 0.4364, 0.8172, 0.4355, 0.8172, 0.4355, 0.8154, 0.4364, 0.8014, 0.4364, 0.8031, 0.4355, 0.8031, 0.4355, 0.8014, 0.4364, 0.8137, 0.4364, 0.8154, 0.4355, 0.8154, 0.4355, 0.8137, 0.4364, 0.7996, 0.4364, 0.8014, 0.4355, 0.8014, 0.4355, 0.7996, 0.4364, 0.8119, 0.4364, 0.8137, 0.4355, 0.8137, 0.4355, 0.8119, 0.4364, 0.7979, 0.4364, 0.7996, 0.4355, 0.7996, 0.4355, 0.7979, 0.4364, 0.8102, 0.4364, 0.8119, 0.4355, 0.8119, 0.4355, 0.8102, 0.4364, 0.7961, 0.4364, 0.7979, 0.4355, 0.7979, 0.4355, 0.7961, 0.4364, 0.8084, 0.4364, 0.8102, 0.4355, 0.8102, 0.4355, 0.8084, 0.4364, 0.7944, 0.4364, 0.7961, 0.4355, 0.7961, 0.4355, 0.7944, 0.4364, 0.8066, 0.4364, 0.8084, 0.4355, 0.8084, 0.4355, 0.8066, 0.4364, 0.8189, 0.436, 0.8207, 0.4355, 0.8189, 0.436, 0.7926, 0.4364, 0.7944, 0.4355, 0.7944, 0.4364, 0.8049, 0.4364, 0.8066, 0.4355, 0.8066, 0.4355, 0.8049, 0.4364, 0.8172, 0.4364, 0.8189, 0.4355, 0.8189, 0.4355, 0.8172, 0.4364, 0.8031, 0.4364, 0.8049, 0.4355, 0.8049, 0.4355, 0.8031, 0.4355, 0.8084, 0.4355, 0.8102, 0.4347, 0.8102, 0.4347, 0.8084, 0.4355, 0.7944, 0.4355, 0.7961, 0.4347, 0.7961, 0.4347, 0.7944, 0.4355, 0.8066, 0.4355, 0.8084, 0.4347, 0.8084, 0.4347, 0.8066, 0.4355, 0.8189, 0.4351, 0.8207, 0.4347, 0.8189, 0.4351, 0.7926, 0.4355, 0.7944, 0.4347, 0.7944, 0.4355, 0.8049, 0.4355, 0.8066, 0.4347, 0.8066, 0.4347, 0.8049, 0.4355, 0.8172, 0.4355, 0.8189, 0.4347, 0.8189, 0.4347, 0.8172, 0.4355, 0.8031, 0.4355, 0.8049, 0.4347, 0.8049, 0.4347, 0.8031, 0.4355, 0.8154, 0.4355, 0.8172, 0.4347, 0.8172, 0.4347, 0.8154, 0.4355, 0.8014, 0.4355, 0.8031, 0.4347, 0.8031, 0.4347, 0.8014, 0.4355, 0.8137, 0.4355, 0.8154, 0.4347, 0.8154, 0.4347, 0.8137, 0.4355, 0.7996, 0.4355, 0.8014, 0.4347, 0.8014, 0.4347, 0.7996, 0.4355, 0.8119, 0.4355, 0.8137, 0.4347, 0.8137, 0.4347, 0.8119, 0.4355, 0.7979, 0.4355, 0.7996, 0.4347, 0.7996, 0.4347, 0.7979, 0.4355, 0.8102, 0.4355, 0.8119, 0.4347, 0.8119, 0.4347, 0.8102, 0.4355, 0.7961, 0.4355, 0.7979, 0.4347, 0.7979, 0.4347, 0.7961, 0.4347, 0.8014, 0.4347, 0.8031, 0.4338, 0.8031, 0.4338, 0.8014, 0.4347, 0.8137, 0.4347, 0.8154, 0.4338, 0.8154, 0.4338, 0.8137, 0.4347, 0.7996, 0.4347, 0.8014, 0.4338, 0.8014, 0.4338, 0.7996, 0.4347, 0.8119, 0.4347, 0.8137, 0.4338, 0.8137, 0.4338, 0.8119, 0.4347, 0.7979, 0.4347, 0.7996, 0.4338, 0.7996, 0.4338, 0.7979, 0.4347, 0.8102, 0.4347, 0.8119, 0.4338, 0.8119, 0.4338, 0.8102, 0.4347, 0.7961, 0.4347, 0.7979, 0.4338, 0.7979, 0.4338, 0.7961, 0.4347, 0.8084, 0.4347, 0.8102, 0.4338, 0.8102, 0.4338, 0.8084, 0.4347, 0.7944, 0.4347, 0.7961, 0.4338, 0.7961, 0.4338, 0.7944, 0.4347, 0.8066, 0.4347, 0.8084, 0.4338, 0.8084, 0.4338, 0.8066, 0.4347, 0.8189, 0.4342, 0.8207, 0.4338, 0.8189, 0.4342, 0.7926, 0.4347, 0.7944, 0.4338, 0.7944, 0.4347, 0.8049, 0.4347, 0.8066, 0.4338, 0.8066, 0.4338, 0.8049, 0.4347, 0.8172, 0.4347, 0.8189, 0.4338, 0.8189, 0.4338, 0.8172, 0.4347, 0.8031, 0.4347, 0.8049, 0.4338, 0.8049, 0.4338, 0.8031, 0.4347, 0.8154, 0.4347, 0.8172, 0.4338, 0.8172, 0.4338, 0.8154, 0.4338, 0.7944, 0.4338, 0.7961, 0.4329, 0.7961, 0.4329, 0.7944, 0.4338, 0.8066, 0.4338, 0.8084, 0.4329, 0.8084, 0.4329, 0.8066, 0.4338, 0.8189, 0.4334, 0.8207, 0.4329, 0.8189, 0.4334, 0.7926, 0.4338, 0.7944, 0.4329, 0.7944, 0.4338, 0.8049, 0.4338, 0.8066, 0.4329, 0.8066, 0.4329, 0.8049, 0.4338, 0.8172, 0.4338, 0.8189, 0.4329, 0.8189, 0.4329, 0.8172, 0.4338, 0.8031, 0.4338, 0.8049, 0.4329, 0.8049, 0.4329, 0.8031, 0.4338, 0.8154, 0.4338, 0.8172, 0.4329, 0.8172, 0.4329, 0.8154, 0.4338, 0.8014, 0.4338, 0.8031, 0.4329, 0.8031, 0.4329, 0.8014, 0.4338, 0.8137, 0.4338, 0.8154, 0.4329, 0.8154, 0.4329, 0.8137, 0.4338, 0.7996, 0.4338, 0.8014, 0.4329, 0.8014, 0.4329, 0.7996, 0.4338, 0.8119, 0.4338, 0.8137, 0.4329, 0.8137, 0.4329, 0.8119, 0.4338, 0.7979, 0.4338, 0.7996, 0.4329, 0.7996, 0.4329, 0.7979, 0.4338, 0.8102, 0.4338, 0.8119, 0.4329, 0.8119, 0.4329, 0.8102, 0.4338, 0.7961, 0.4338, 0.7979, 0.4329, 0.7979, 0.4329, 0.7961, 0.4338, 0.8084, 0.4338, 0.8102, 0.4329, 0.8102, 0.4329, 0.8084, 0.4329, 0.8137, 0.4329, 0.8154, 0.432, 0.8154, 0.432, 0.8137, 0.4329, 0.7996, 0.4329, 0.8014, 0.432, 0.8014, 0.432, 0.7996, 0.4329, 0.8119, 0.4329, 0.8137, 0.432, 0.8137, 0.432, 0.8119, 0.4329, 0.7979, 0.4329, 0.7996, 0.432, 0.7996, 0.432, 0.7979, 0.4329, 0.8102, 0.4329, 0.8119, 0.432, 0.8119, 0.432, 0.8102, 0.4329, 0.7961, 0.4329, 0.7979, 0.432, 0.7979, 0.432, 0.7961, 0.4329, 0.8084, 0.4329, 0.8102, 0.432, 0.8102, 0.432, 0.8084, 0.4329, 0.7944, 0.4329, 0.7961, 0.432, 0.7961, 0.432, 0.7944, 0.4329, 0.8066, 0.4329, 0.8084, 0.432, 0.8084, 0.432, 0.8066, 0.4329, 0.8189, 0.4325, 0.8207, 0.432, 0.8189, 0.4325, 0.7926, 0.4329, 0.7944, 0.432, 0.7944, 0.4329, 0.8049, 0.4329, 0.8066, 0.432, 0.8066, 0.432, 0.8049, 0.4329, 0.8172, 0.4329, 0.8189, 0.432, 0.8189, 0.432, 0.8172, 0.4329, 0.8031, 0.4329, 0.8049, 0.432, 0.8049, 0.432, 0.8031, 0.4329, 0.8154, 0.4329, 0.8172, 0.432, 0.8172, 0.432, 0.8154, 0.4329, 0.8014, 0.4329, 0.8031, 0.432, 0.8031, 0.432, 0.8014, 0.432, 0.8066, 0.432, 0.8084, 0.4312, 0.8084, 0.4312, 0.8066, 0.432, 0.8189, 0.4316, 0.8207, 0.4312, 0.8189, 0.4316, 0.7926, 0.432, 0.7944, 0.4312, 0.7944, 0.432, 0.8049, 0.432, 0.8066, 0.4312, 0.8066, 0.4312, 0.8049, 0.432, 0.8172, 0.432, 0.8189, 0.4312, 0.8189, 0.4312, 0.8172, 0.432, 0.8031, 0.432, 0.8049, 0.4312, 0.8049, 0.4312, 0.8031, 0.432, 0.8154, 0.432, 0.8172, 0.4312, 0.8172, 0.4312, 0.8154, 0.432, 0.8014, 0.432, 0.8031, 0.4312, 0.8031, 0.4312, 0.8014, 0.432, 0.8137, 0.432, 0.8154, 0.4312, 0.8154, 0.4312, 0.8137, 0.432, 0.7996, 0.432, 0.8014, 0.4312, 0.8014, 0.4312, 0.7996, 0.432, 0.8119, 0.432, 0.8137, 0.4312, 0.8137, 0.4312, 0.8119, 0.432, 0.7979, 0.432, 0.7996, 0.4312, 0.7996, 0.4312, 0.7979, 0.432, 0.8102, 0.432, 0.8119, 0.4312, 0.8119, 0.4312, 0.8102, 0.432, 0.7961, 0.432, 0.7979, 0.4312, 0.7979, 0.4312, 0.7961, 0.432, 0.8084, 0.432, 0.8102, 0.4312, 0.8102, 0.4312, 0.8084, 0.432, 0.7944, 0.432, 0.7961, 0.4312, 0.7961, 0.4312, 0.7944, 0.4312, 0.7996, 0.4312, 0.8014, 0.4303, 0.8014, 0.4303, 0.7996, 0.4312, 0.8119, 0.4312, 0.8137, 0.4303, 0.8137, 0.4303, 0.8119, 0.4312, 0.7979, 0.4312, 0.7996, 0.4303, 0.7996, 0.4303, 0.7979, 0.4312, 0.8102, 0.4312, 0.8119, 0.4303, 0.8119, 0.4303, 0.8102, 0.4312, 0.7961, 0.4312, 0.7979, 0.4303, 0.7979, 0.4303, 0.7961, 0.4312, 0.8084, 0.4312, 0.8102, 0.4303, 0.8102, 0.4303, 0.8084, 0.4312, 0.7944, 0.4312, 0.7961, 0.4303, 0.7961, 0.4303, 0.7944, 0.4312, 0.8066, 0.4312, 0.8084, 0.4303, 0.8084, 0.4303, 0.8066, 0.4312, 0.8189, 0.4307, 0.8207, 0.4303, 0.8189, 0.4307, 0.7926, 0.4312, 0.7944, 0.4303, 0.7944, 0.4312, 0.8049, 0.4312, 0.8066, 0.4303, 0.8066, 0.4303, 0.8049, 0.4312, 0.8172, 0.4312, 0.8189, 0.4303, 0.8189, 0.4303, 0.8172, 0.4312, 0.8031, 0.4312, 0.8049, 0.4303, 0.8049, 0.4303, 0.8031, 0.4312, 0.8154, 0.4312, 0.8172, 0.4303, 0.8172, 0.4303, 0.8154, 0.4312, 0.8014, 0.4312, 0.8031, 0.4303, 0.8031, 0.4303, 0.8014, 0.4312, 0.8137, 0.4312, 0.8154, 0.4303, 0.8154, 0.4303, 0.8137, 0.4298, 0.7926, 0.4303, 0.7944, 0.4294, 0.7944, 0.4303, 0.8049, 0.4303, 0.8066, 0.4294, 0.8066, 0.4294, 0.8049, 0.4303, 0.8172, 0.4303, 0.8189, 0.4294, 0.8189, 0.4294, 0.8172, 0.4303, 0.8031, 0.4303, 0.8049, 0.4294, 0.8049, 0.4294, 0.8031, 0.4303, 0.8154, 0.4303, 0.8172, 0.4294, 0.8172, 0.4294, 0.8154, 0.4303, 0.8014, 0.4303, 0.8031, 0.4294, 0.8031, 0.4294, 0.8014, 0.4303, 0.8137, 0.4303, 0.8154, 0.4294, 0.8154, 0.4294, 0.8137, 0.4303, 0.7996, 0.4303, 0.8014, 0.4294, 0.8014, 0.4294, 0.7996, 0.4303, 0.8119, 0.4303, 0.8137, 0.4294, 0.8137, 0.4294, 0.8119, 0.4303, 0.7979, 0.4303, 0.7996, 0.4294, 0.7996, 0.4294, 0.7979, 0.4303, 0.8102, 0.4303, 0.8119, 0.4294, 0.8119, 0.4294, 0.8102, 0.4303, 0.7961, 0.4303, 0.7979, 0.4294, 0.7979, 0.4294, 0.7961, 0.4303, 0.8084, 0.4303, 0.8102, 0.4294, 0.8102, 0.4294, 0.8084, 0.4303, 0.7944, 0.4303, 0.7961, 0.4294, 0.7961, 0.4294, 0.7944, 0.4303, 0.8066, 0.4303, 0.8084, 0.4294, 0.8084, 0.4294, 0.8066, 0.4303, 0.8189, 0.4298, 0.8207, 0.4294, 0.8189, 0.4294, 0.7979, 0.4294, 0.7996, 0.4285, 0.7996, 0.4285, 0.7979, 0.4294, 0.8102, 0.4294, 0.8119, 0.4285, 0.8119, 0.4285, 0.8102, 0.4294, 0.7961, 0.4294, 0.7979, 0.4285, 0.7979, 0.4285, 0.7961, 0.4294, 0.8084, 0.4294, 0.8102, 0.4285, 0.8102, 0.4285, 0.8084, 0.4294, 0.7944, 0.4294, 0.7961, 0.4285, 0.7961, 0.4285, 0.7944, 0.4294, 0.8066, 0.4294, 0.8084, 0.4285, 0.8084, 0.4285, 0.8066, 0.4294, 0.8189, 0.429, 0.8207, 0.4285, 0.8189, 0.429, 0.7926, 0.4294, 0.7944, 0.4285, 0.7944, 0.4294, 0.8049, 0.4294, 0.8066, 0.4285, 0.8066, 0.4285, 0.8049, 0.4294, 0.8172, 0.4294, 0.8189, 0.4285, 0.8189, 0.4285, 0.8172, 0.4294, 0.8031, 0.4294, 0.8049, 0.4285, 0.8049, 0.4285, 0.8031, 0.4294, 0.8154, 0.4294, 0.8172, 0.4285, 0.8172, 0.4285, 0.8154, 0.4294, 0.8014, 0.4294, 0.8031, 0.4285, 0.8031, 0.4285, 0.8014, 0.4294, 0.8137, 0.4294, 0.8154, 0.4285, 0.8154, 0.4285, 0.8137, 0.4294, 0.7996, 0.4294, 0.8014, 0.4285, 0.8014, 0.4285, 0.7996, 0.4294, 0.8119, 0.4294, 0.8137, 0.4285, 0.8137, 0.4285, 0.8119, 0.4285, 0.8172, 0.4285, 0.8189, 0.4276, 0.8189, 0.4276, 0.8172, 0.4285, 0.8031, 0.4285, 0.8049, 0.4276, 0.8049, 0.4276, 0.8031, 0.4285, 0.8154, 0.4285, 0.8172, 0.4276, 0.8172, 0.4276, 0.8154, 0.4285, 0.8014, 0.4285, 0.8031, 0.4276, 0.8031, 0.4276, 0.8014, 0.4285, 0.8137, 0.4285, 0.8154, 0.4276, 0.8154, 0.4276, 0.8137, 0.4285, 0.7996, 0.4285, 0.8014, 0.4276, 0.8014, 0.4276, 0.7996, 0.4285, 0.8119, 0.4285, 0.8137, 0.4276, 0.8137, 0.4276, 0.8119, 0.4285, 0.7979, 0.4285, 0.7996, 0.4276, 0.7996, 0.4276, 0.7979, 0.4285, 0.8102, 0.4285, 0.8119, 0.4276, 0.8119, 0.4276, 0.8102, 0.4285, 0.7961, 0.4285, 0.7979, 0.4276, 0.7979, 0.4276, 0.7961, 0.4285, 0.8084, 0.4285, 0.8102, 0.4276, 0.8102, 0.4276, 0.8084, 0.4285, 0.7944, 0.4285, 0.7961, 0.4276, 0.7961, 0.4276, 0.7944, 0.4285, 0.8066, 0.4285, 0.8084, 0.4276, 0.8084, 0.4276, 0.8066, 0.4285, 0.8189, 0.4281, 0.8207, 0.4276, 0.8189, 0.4281, 0.7926, 0.4285, 0.7944, 0.4276, 0.7944, 0.4285, 0.8049, 0.4285, 0.8066, 0.4276, 0.8066, 0.4276, 0.8049, 0.4276, 0.8102, 0.4276, 0.8119, 0.4268, 0.8119, 0.4268, 0.8102, 0.4276, 0.7961, 0.4276, 0.7979, 0.4268, 0.7979, 0.4268, 0.7961, 0.4276, 0.8084, 0.4276, 0.8102, 0.4268, 0.8102, 0.4268, 0.8084, 0.4276, 0.7944, 0.4276, 0.7961, 0.4268, 0.7961, 0.4268, 0.7944, 0.4276, 0.8066, 0.4276, 0.8084, 0.4268, 0.8084, 0.4268, 0.8066, 0.4276, 0.8189, 0.4272, 0.8207, 0.4268, 0.8189, 0.4272, 0.7926, 0.4276, 0.7944, 0.4268, 0.7944, 0.4276, 0.8049, 0.4276, 0.8066, 0.4268, 0.8066, 0.4268, 0.8049, 0.4276, 0.8172, 0.4276, 0.8189, 0.4268, 0.8189, 0.4268, 0.8172, 0.4276, 0.8031, 0.4276, 0.8049, 0.4268, 0.8049, 0.4268, 0.8031, 0.4276, 0.8154, 0.4276, 0.8172, 0.4268, 0.8172, 0.4268, 0.8154, 0.4276, 0.8014, 0.4276, 0.8031, 0.4268, 0.8031, 0.4268, 0.8014, 0.4276, 0.8137, 0.4276, 0.8154, 0.4268, 0.8154, 0.4268, 0.8137, 0.4276, 0.7996, 0.4276, 0.8014, 0.4268, 0.8014, 0.4268, 0.7996, 0.4276, 0.8119, 0.4276, 0.8137, 0.4268, 0.8137, 0.4268, 0.8119, 0.4276, 0.7979, 0.4276, 0.7996, 0.4268, 0.7996, 0.4268, 0.7979, 0.4268, 0.8031, 0.4268, 0.8049, 0.4259, 0.8049, 0.4259, 0.8031, 0.4268, 0.8154, 0.4268, 0.8172, 0.4259, 0.8172, 0.4259, 0.8154, 0.4268, 0.8014, 0.4268, 0.8031, 0.4259, 0.8031, 0.4259, 0.8014, 0.4268, 0.8137, 0.4268, 0.8154, 0.4259, 0.8154, 0.4259, 0.8137, 0.4268, 0.7996, 0.4268, 0.8014, 0.4259, 0.8014, 0.4259, 0.7996, 0.4268, 0.8119, 0.4268, 0.8137, 0.4259, 0.8137, 0.4259, 0.8119, 0.4268, 0.7979, 0.4268, 0.7996, 0.4259, 0.7996, 0.4259, 0.7979, 0.4268, 0.8102, 0.4268, 0.8119, 0.4259, 0.8119, 0.4259, 0.8102, 0.4268, 0.7961, 0.4268, 0.7979, 0.4259, 0.7979, 0.4259, 0.7961, 0.4268, 0.8084, 0.4268, 0.8102, 0.4259, 0.8102, 0.4259, 0.8084, 0.4268, 0.7944, 0.4268, 0.7961, 0.4259, 0.7961, 0.4259, 0.7944, 0.4268, 0.8066, 0.4268, 0.8084, 0.4259, 0.8084, 0.4259, 0.8066, 0.4268, 0.8189, 0.4263, 0.8207, 0.4259, 0.8189, 0.4263, 0.7926, 0.4268, 0.7944, 0.4259, 0.7944, 0.4268, 0.8049, 0.4268, 0.8066, 0.4259, 0.8066, 0.4259, 0.8049, 0.4268, 0.8172, 0.4268, 0.8189, 0.4259, 0.8189, 0.4259, 0.8172, 0.4259, 0.7961, 0.4259, 0.7979, 0.425, 0.7979, 0.425, 0.7961, 0.4259, 0.8084, 0.4259, 0.8102, 0.425, 0.8102, 0.425, 0.8084, 0.4259, 0.7944, 0.4259, 0.7961, 0.425, 0.7961, 0.425, 0.7944, 0.4259, 0.8066, 0.4259, 0.8084, 0.425, 0.8084, 0.425, 0.8066, 0.4259, 0.8189, 0.4255, 0.8207, 0.425, 0.8189, 0.4255, 0.7926, 0.4259, 0.7944, 0.425, 0.7944, 0.4259, 0.8049, 0.4259, 0.8066, 0.425, 0.8066, 0.425, 0.8049, 0.4259, 0.8172, 0.4259, 0.8189, 0.425, 0.8189, 0.425, 0.8172, 0.4259, 0.8031, 0.4259, 0.8049, 0.425, 0.8049, 0.425, 0.8031, 0.4259, 0.8154, 0.4259, 0.8172, 0.425, 0.8172, 0.425, 0.8154, 0.4259, 0.8014, 0.4259, 0.8031, 0.425, 0.8031, 0.425, 0.8014, 0.4259, 0.8137, 0.4259, 0.8154, 0.425, 0.8154, 0.425, 0.8137, 0.4259, 0.7996, 0.4259, 0.8014, 0.425, 0.8014, 0.425, 0.7996, 0.4259, 0.8119, 0.4259, 0.8137, 0.425, 0.8137, 0.425, 0.8119, 0.4259, 0.7979, 0.4259, 0.7996, 0.425, 0.7996, 0.425, 0.7979, 0.4259, 0.8102, 0.4259, 0.8119, 0.425, 0.8119, 0.425, 0.8102, 0.425, 0.8154, 0.425, 0.8172, 0.4241, 0.8172, 0.4241, 0.8154, 0.425, 0.8014, 0.425, 0.8031, 0.4241, 0.8031, 0.4241, 0.8014, 0.425, 0.8137, 0.425, 0.8154, 0.4241, 0.8154, 0.4241, 0.8137, 0.425, 0.7996, 0.425, 0.8014, 0.4241, 0.8014, 0.4241, 0.7996, 0.425, 0.8119, 0.425, 0.8137, 0.4241, 0.8137, 0.4241, 0.8119, 0.425, 0.7979, 0.425, 0.7996, 0.4241, 0.7996, 0.4241, 0.7979, 0.425, 0.8102, 0.425, 0.8119, 0.4241, 0.8119, 0.4241, 0.8102, 0.425, 0.7961, 0.425, 0.7979, 0.4241, 0.7979, 0.4241, 0.7961, 0.425, 0.8084, 0.425, 0.8102, 0.4241, 0.8102, 0.4241, 0.8084, 0.425, 0.7944, 0.425, 0.7961, 0.4241, 0.7961, 0.4241, 0.7944, 0.425, 0.8066, 0.425, 0.8084, 0.4241, 0.8084, 0.4241, 0.8066, 0.425, 0.8189, 0.4246, 0.8207, 0.4241, 0.8189, 0.4246, 0.7926, 0.425, 0.7944, 0.4241, 0.7944, 0.425, 0.8049, 0.425, 0.8066, 0.4241, 0.8066, 0.4241, 0.8049, 0.425, 0.8172, 0.425, 0.8189, 0.4241, 0.8189, 0.4241, 0.8172, 0.425, 0.8031, 0.425, 0.8049, 0.4241, 0.8049, 0.4241, 0.8031, 0.4241, 0.8084, 0.4241, 0.8102, 0.4233, 0.8102, 0.4233, 0.8084, 0.4241, 0.7944, 0.4241, 0.7961, 0.4233, 0.7961, 0.4233, 0.7944, 0.4241, 0.8066, 0.4241, 0.8084, 0.4233, 0.8084, 0.4233, 0.8066, 0.4241, 0.8189, 0.4237, 0.8207, 0.4233, 0.8189, 0.4237, 0.7926, 0.4241, 0.7944, 0.4233, 0.7944, 0.4241, 0.8049, 0.4241, 0.8066, 0.4233, 0.8066, 0.4233, 0.8049, 0.4241, 0.8172, 0.4241, 0.8189, 0.4233, 0.8189, 0.4233, 0.8172, 0.4241, 0.8031, 0.4241, 0.8049, 0.4233, 0.8049, 0.4233, 0.8031, 0.4241, 0.8154, 0.4241, 0.8172, 0.4233, 0.8172, 0.4233, 0.8154, 0.4241, 0.8014, 0.4241, 0.8031, 0.4233, 0.8031, 0.4233, 0.8014, 0.4241, 0.8137, 0.4241, 0.8154, 0.4233, 0.8154, 0.4233, 0.8137, 0.4241, 0.7996, 0.4241, 0.8014, 0.4233, 0.8014, 0.4233, 0.7996, 0.4241, 0.8119, 0.4241, 0.8137, 0.4233, 0.8137, 0.4233, 0.8119, 0.4241, 0.7979, 0.4241, 0.7996, 0.4233, 0.7996, 0.4233, 0.7979, 0.4241, 0.8102, 0.4241, 0.8119, 0.4233, 0.8119, 0.4233, 0.8102, 0.4241, 0.7961, 0.4241, 0.7979, 0.4233, 0.7979, 0.4233, 0.7961, 0.4233, 0.8014, 0.4233, 0.8031, 0.4224, 0.8031, 0.4224, 0.8014, 0.4233, 0.8137, 0.4233, 0.8154, 0.4224, 0.8154, 0.4224, 0.8137, 0.4233, 0.7996, 0.4233, 0.8014, 0.4224, 0.8014, 0.4224, 0.7996, 0.4233, 0.8119, 0.4233, 0.8137, 0.4224, 0.8137, 0.4224, 0.8119, 0.4233, 0.7979, 0.4233, 0.7996, 0.4224, 0.7996, 0.4224, 0.7979, 0.4233, 0.8102, 0.4233, 0.8119, 0.4224, 0.8119, 0.4224, 0.8102, 0.4233, 0.7961, 0.4233, 0.7979, 0.4224, 0.7979, 0.4224, 0.7961, 0.4233, 0.8084, 0.4233, 0.8102, 0.4224, 0.8102, 0.4224, 0.8084, 0.4233, 0.7944, 0.4233, 0.7961, 0.4224, 0.7961, 0.4224, 0.7944, 0.4233, 0.8066, 0.4233, 0.8084, 0.4224, 0.8084, 0.4224, 0.8066, 0.4233, 0.8189, 0.4228, 0.8207, 0.4224, 0.8189, 0.4228, 0.7926, 0.4233, 0.7944, 0.4224, 0.7944, 0.4233, 0.8049, 0.4233, 0.8066, 0.4224, 0.8066, 0.4224, 0.8049, 0.4233, 0.8172, 0.4233, 0.8189, 0.4224, 0.8189, 0.4224, 0.8172, 0.4233, 0.8031, 0.4233, 0.8049, 0.4224, 0.8049, 0.4224, 0.8031, 0.4233, 0.8154, 0.4233, 0.8172, 0.4224, 0.8172, 0.4224, 0.8154, 0.4224, 0.7944, 0.4224, 0.7961, 0.4215, 0.7961, 0.4215, 0.7944, 0.4224, 0.8066, 0.4224, 0.8084, 0.4215, 0.8084, 0.4215, 0.8066, 0.4224, 0.8189, 0.4219, 0.8207, 0.4215, 0.8189, 0.4219, 0.7926, 0.4224, 0.7944, 0.4215, 0.7944, 0.4224, 0.8049, 0.4224, 0.8066, 0.4215, 0.8066, 0.4215, 0.8049, 0.4224, 0.8172, 0.4224, 0.8189, 0.4215, 0.8189, 0.4215, 0.8172, 0.4224, 0.8031, 0.4224, 0.8049, 0.4215, 0.8049, 0.4215, 0.8031, 0.4224, 0.8154, 0.4224, 0.8172, 0.4215, 0.8172, 0.4215, 0.8154, 0.4224, 0.8014, 0.4224, 0.8031, 0.4215, 0.8031, 0.4215, 0.8014, 0.4224, 0.8137, 0.4224, 0.8154, 0.4215, 0.8154, 0.4215, 0.8137, 0.4224, 0.7996, 0.4224, 0.8014, 0.4215, 0.8014, 0.4215, 0.7996, 0.4224, 0.8119, 0.4224, 0.8137, 0.4215, 0.8137, 0.4215, 0.8119, 0.4224, 0.7979, 0.4224, 0.7996, 0.4215, 0.7996, 0.4215, 0.7979, 0.4224, 0.8102, 0.4224, 0.8119, 0.4215, 0.8119, 0.4215, 0.8102, 0.4224, 0.7961, 0.4224, 0.7979, 0.4215, 0.7979, 0.4215, 0.7961, 0.4224, 0.8084, 0.4224, 0.8102, 0.4215, 0.8102, 0.4215, 0.8084, 0.4496, 0.7996, 0.4496, 0.8014, 0.4487, 0.8014, 0.4487, 0.7996, 0.4496, 0.8119, 0.4496, 0.8137, 0.4487, 0.8137, 0.4487, 0.8119, 0.4496, 0.7979, 0.4496, 0.7996, 0.4487, 0.7996, 0.4487, 0.7979, 0.4496, 0.8102, 0.4496, 0.8119, 0.4487, 0.8119, 0.4487, 0.8102, 0.4496, 0.7961, 0.4496, 0.7979, 0.4487, 0.7979, 0.4487, 0.7961, 0.4496, 0.8084, 0.4496, 0.8102, 0.4487, 0.8102, 0.4487, 0.8084, 0.4496, 0.7944, 0.4496, 0.7961, 0.4487, 0.7961, 0.4487, 0.7944, 0.4496, 0.8066, 0.4496, 0.8084, 0.4487, 0.8084, 0.4487, 0.8066, 0.4496, 0.8189, 0.4492, 0.8207, 0.4487, 0.8189, 0.4492, 0.7926, 0.4496, 0.7944, 0.4487, 0.7944, 0.4496, 0.8049, 0.4496, 0.8066, 0.4487, 0.8066, 0.4487, 0.8049, 0.4496, 0.8172, 0.4496, 0.8189, 0.4487, 0.8189, 0.4487, 0.8172, 0.4496, 0.8031, 0.4496, 0.8049, 0.4487, 0.8049, 0.4487, 0.8031, 0.4496, 0.8154, 0.4496, 0.8172, 0.4487, 0.8172, 0.4487, 0.8154, 0.4496, 0.8014, 0.4496, 0.8031, 0.4487, 0.8031, 0.4487, 0.8014, 0.4496, 0.8137, 0.4496, 0.8154, 0.4487, 0.8154, 0.4487, 0.8137, 0.4487, 0.8189, 0.4483, 0.8207, 0.4478, 0.8189, 0.4483, 0.7926, 0.4487, 0.7944, 0.4478, 0.7944, 0.4487, 0.8049, 0.4487, 0.8066, 0.4478, 0.8066, 0.4478, 0.8049, 0.4487, 0.8172, 0.4487, 0.8189, 0.4478, 0.8189, 0.4478, 0.8172, 0.4487, 0.8031, 0.4487, 0.8049, 0.4478, 0.8049, 0.4478, 0.8031, 0.4487, 0.8154, 0.4487, 0.8172, 0.4478, 0.8172, 0.4478, 0.8154, 0.4487, 0.8014, 0.4487, 0.8031, 0.4478, 0.8031, 0.4478, 0.8014, 0.4487, 0.8137, 0.4487, 0.8154, 0.4478, 0.8154, 0.4478, 0.8137, 0.4487, 0.7996, 0.4487, 0.8014, 0.4478, 0.8014, 0.4478, 0.7996, 0.4487, 0.8119, 0.4487, 0.8137, 0.4478, 0.8137, 0.4478, 0.8119, 0.4487, 0.7979, 0.4487, 0.7996, 0.4478, 0.7996, 0.4478, 0.7979, 0.4487, 0.8102, 0.4487, 0.8119, 0.4478, 0.8119, 0.4478, 0.8102, 0.4487, 0.7961, 0.4487, 0.7979, 0.4478, 0.7979, 0.4478, 0.7961, 0.4487, 0.8084, 0.4487, 0.8102, 0.4478, 0.8102, 0.4478, 0.8084, 0.4487, 0.7944, 0.4487, 0.7961, 0.4478, 0.7961, 0.4478, 0.7944, 0.4487, 0.8066, 0.4487, 0.8084, 0.4478, 0.8084, 0.4478, 0.8066, 0.4478, 0.8119, 0.4478, 0.8137, 0.447, 0.8137, 0.447, 0.8119, 0.4478, 0.7979, 0.4478, 0.7996, 0.447, 0.7996, 0.447, 0.7979, 0.4478, 0.8102, 0.4478, 0.8119, 0.447, 0.8119, 0.447, 0.8102, 0.4478, 0.7961, 0.4478, 0.7979, 0.447, 0.7979, 0.447, 0.7961, 0.4478, 0.8084, 0.4478, 0.8102, 0.447, 0.8102, 0.447, 0.8084, 0.4478, 0.7944, 0.4478, 0.7961, 0.447, 0.7961, 0.447, 0.7944, 0.4478, 0.8066, 0.4478, 0.8084, 0.447, 0.8084, 0.447, 0.8066, 0.4478, 0.8189, 0.4474, 0.8207, 0.447, 0.8189, 0.4474, 0.7926, 0.4478, 0.7944, 0.447, 0.7944, 0.4478, 0.8049, 0.4478, 0.8066, 0.447, 0.8066, 0.447, 0.8049, 0.4478, 0.8172, 0.4478, 0.8189, 0.447, 0.8189, 0.447, 0.8172, 0.4478, 0.8031, 0.4478, 0.8049, 0.447, 0.8049, 0.447, 0.8031, 0.4478, 0.8154, 0.4478, 0.8172, 0.447, 0.8172, 0.447, 0.8154, 0.4478, 0.8014, 0.4478, 0.8031, 0.447, 0.8031, 0.447, 0.8014, 0.4478, 0.8137, 0.4478, 0.8154, 0.447, 0.8154, 0.447, 0.8137, 0.4478, 0.7996, 0.4478, 0.8014, 0.447, 0.8014, 0.447, 0.7996, 0.447, 0.8049, 0.447, 0.8066, 0.4461, 0.8066, 0.4461, 0.8049, 0.447, 0.8172, 0.447, 0.8189, 0.4461, 0.8189, 0.4461, 0.8172, 0.447, 0.8031, 0.447, 0.8049, 0.4461, 0.8049, 0.4461, 0.8031, 0.447, 0.8154, 0.447, 0.8172, 0.4461, 0.8172, 0.4461, 0.8154, 0.447, 0.8014, 0.447, 0.8031, 0.4461, 0.8031, 0.4461, 0.8014, 0.447, 0.8137, 0.447, 0.8154, 0.4461, 0.8154, 0.4461, 0.8137, 0.447, 0.7996, 0.447, 0.8014, 0.4461, 0.8014, 0.4461, 0.7996, 0.447, 0.8119, 0.447, 0.8137, 0.4461, 0.8137, 0.4461, 0.8119, 0.447, 0.7979, 0.447, 0.7996, 0.4461, 0.7996, 0.4461, 0.7979, 0.447, 0.8102, 0.447, 0.8119, 0.4461, 0.8119, 0.4461, 0.8102, 0.447, 0.7961, 0.447, 0.7979, 0.4461, 0.7979, 0.4461, 0.7961, 0.447, 0.8084, 0.447, 0.8102, 0.4461, 0.8102, 0.4461, 0.8084, 0.447, 0.7944, 0.447, 0.7961, 0.4461, 0.7961, 0.4461, 0.7944, 0.447, 0.8066, 0.447, 0.8084, 0.4461, 0.8084, 0.4461, 0.8066, 0.447, 0.8189, 0.4465, 0.8207, 0.4461, 0.8189, 0.4465, 0.7926, 0.447, 0.7944, 0.4461, 0.7944, 0.4461, 0.7979, 0.4461, 0.7996, 0.4452, 0.7996, 0.4452, 0.7979, 0.4461, 0.8102, 0.4461, 0.8119, 0.4452, 0.8119, 0.4452, 0.8102, 0.4461, 0.7961, 0.4461, 0.7979, 0.4452, 0.7979, 0.4452, 0.7961, 0.4461, 0.8084, 0.4461, 0.8102, 0.4452, 0.8102, 0.4452, 0.8084, 0.4461, 0.7944, 0.4461, 0.7961, 0.4452, 0.7961, 0.4452, 0.7944, 0.4461, 0.8066, 0.4461, 0.8084, 0.4452, 0.8084, 0.4452, 0.8066, 0.4461, 0.8189, 0.4456, 0.8207, 0.4452, 0.8189, 0.4456, 0.7926, 0.4461, 0.7944, 0.4452, 0.7944, 0.4461, 0.8049, 0.4461, 0.8066, 0.4452, 0.8066, 0.4452, 0.8049, 0.4461, 0.8172, 0.4461, 0.8189, 0.4452, 0.8189, 0.4452, 0.8172, 0.4461, 0.8031, 0.4461, 0.8049, 0.4452, 0.8049, 0.4452, 0.8031, 0.4461, 0.8154, 0.4461, 0.8172, 0.4452, 0.8172, 0.4452, 0.8154, 0.4461, 0.8014, 0.4461, 0.8031, 0.4452, 0.8031, 0.4452, 0.8014, 0.4461, 0.8137, 0.4461, 0.8154, 0.4452, 0.8154, 0.4452, 0.8137, 0.4461, 0.7996, 0.4461, 0.8014, 0.4452, 0.8014, 0.4452, 0.7996, 0.4461, 0.8119, 0.4461, 0.8137, 0.4452, 0.8137, 0.4452, 0.8119, 0.4452, 0.8172, 0.4452, 0.8189, 0.4443, 0.8189, 0.4443, 0.8172, 0.4452, 0.8031, 0.4452, 0.8049, 0.4443, 0.8049, 0.4443, 0.8031, 0.4452, 0.8154, 0.4452, 0.8172, 0.4443, 0.8172, 0.4443, 0.8154, 0.4452, 0.8014, 0.4452, 0.8031, 0.4443, 0.8031, 0.4443, 0.8014, 0.4452, 0.8137, 0.4452, 0.8154, 0.4443, 0.8154, 0.4443, 0.8137, 0.4452, 0.7996, 0.4452, 0.8014, 0.4443, 0.8014, 0.4443, 0.7996, 0.4452, 0.8119, 0.4452, 0.8137, 0.4443, 0.8137, 0.4443, 0.8119, 0.4452, 0.7979, 0.4452, 0.7996, 0.4443, 0.7996, 0.4443, 0.7979, 0.4452, 0.8102, 0.4452, 0.8119, 0.4443, 0.8119, 0.4443, 0.8102, 0.4452, 0.7961, 0.4452, 0.7979, 0.4443, 0.7979, 0.4443, 0.7961, 0.4452, 0.8084, 0.4452, 0.8102, 0.4443, 0.8102, 0.4443, 0.8084, 0.4452, 0.7944, 0.4452, 0.7961, 0.4443, 0.7961, 0.4443, 0.7944, 0.4452, 0.8066, 0.4452, 0.8084, 0.4443, 0.8084, 0.4443, 0.8066, 0.4452, 0.8189, 0.4448, 0.8207, 0.4443, 0.8189, 0.4448, 0.7926, 0.4452, 0.7944, 0.4443, 0.7944, 0.4452, 0.8049, 0.4452, 0.8066, 0.4443, 0.8066, 0.4443, 0.8049, 0.4443, 0.8102, 0.4443, 0.8119, 0.4434, 0.8119, 0.4434, 0.8102, 0.4443, 0.7961, 0.4443, 0.7979, 0.4434, 0.7979, 0.4434, 0.7961, 0.4443, 0.8084, 0.4443, 0.8102, 0.4434, 0.8102, 0.4434, 0.8084, 0.4443, 0.7944, 0.4443, 0.7961, 0.4434, 0.7961, 0.4434, 0.7944, 0.4443, 0.8066, 0.4443, 0.8084, 0.4434, 0.8084, 0.4434, 0.8066, 0.4443, 0.8189, 0.4439, 0.8207, 0.4434, 0.8189, 0.4439, 0.7926, 0.4443, 0.7944, 0.4434, 0.7944, 0.4443, 0.8049, 0.4443, 0.8066, 0.4434, 0.8066, 0.4434, 0.8049, 0.4443, 0.8172, 0.4443, 0.8189, 0.4434, 0.8189, 0.4434, 0.8172, 0.4443, 0.8031, 0.4443, 0.8049, 0.4434, 0.8049, 0.4434, 0.8031, 0.4443, 0.8154, 0.4443, 0.8172, 0.4434, 0.8172, 0.4434, 0.8154, 0.4443, 0.8014, 0.4443, 0.8031, 0.4434, 0.8031, 0.4434, 0.8014, 0.4443, 0.8137, 0.4443, 0.8154, 0.4434, 0.8154, 0.4434, 0.8137, 0.4443, 0.7996, 0.4443, 0.8014, 0.4434, 0.8014, 0.4434, 0.7996, 0.4443, 0.8119, 0.4443, 0.8137, 0.4434, 0.8137, 0.4434, 0.8119, 0.4443, 0.7979, 0.4443, 0.7996, 0.4434, 0.7996, 0.4434, 0.7979, 0.4434, 0.8031, 0.4434, 0.8049, 0.4426, 0.8049, 0.4426, 0.8031, 0.4434, 0.8154, 0.4434, 0.8172, 0.4426, 0.8172, 0.4426, 0.8154, 0.4434, 0.8014, 0.4434, 0.8031, 0.4426, 0.8031, 0.4426, 0.8014, 0.4434, 0.8137, 0.4434, 0.8154, 0.4426, 0.8154, 0.4426, 0.8137, 0.4434, 0.7996, 0.4434, 0.8014, 0.4426, 0.8014, 0.4426, 0.7996, 0.4434, 0.8119, 0.4434, 0.8137, 0.4426, 0.8137, 0.4426, 0.8119, 0.4434, 0.7979, 0.4434, 0.7996, 0.4426, 0.7996, 0.4426, 0.7979, 0.4434, 0.8102, 0.4434, 0.8119, 0.4426, 0.8119, 0.4426, 0.8102, 0.4434, 0.7961, 0.4434, 0.7979, 0.4426, 0.7979, 0.4426, 0.7961, 0.4434, 0.8084, 0.4434, 0.8102, 0.4426, 0.8102, 0.4426, 0.8084, 0.4434, 0.7944, 0.4434, 0.7961, 0.4426, 0.7961, 0.4426, 0.7944, 0.4434, 0.8066, 0.4434, 0.8084, 0.4426, 0.8084, 0.4426, 0.8066, 0.4434, 0.8189, 0.443, 0.8207, 0.4426, 0.8189, 0.443, 0.7926, 0.4434, 0.7944, 0.4426, 0.7944, 0.4434, 0.8049, 0.4434, 0.8066, 0.4426, 0.8066, 0.4426, 0.8049, 0.4434, 0.8172, 0.4434, 0.8189, 0.4426, 0.8189, 0.4426, 0.8172])
me_cube.materials.append(mat_material)
me_cube.use_remesh_preserve_volume = False
me_cube.use_remesh_preserve_attributes = False
me_cube.use_mirror_vertex_groups = False
me_cube.update()

# ---- objects
ob_cube = bpy.data.objects.new('Cube', me_cube)

# ---- transforms, parenting, visibility, modifiers, constraints
ob_cube.location = (0.0, 0.0, 0.0)
ob_cube.lock_rotations_4d = False
ob_cube.empty_display_type = 'ARROWS'
ob_cube.lineart.crease_threshold = 0.0

# ---- collection membership
col_collection.objects.link(ob_cube)

# ---- scene / render settings (as saved in the file)
scene.frame_start = 1; scene.frame_end = 250; scene.frame_set(1)
scene.render.engine = 'BLENDER_EEVEE_NEXT'
scene.cycles.use_denoising = False
scene.cycles.samples = 128
scene.cycles.sampling_pattern = 'TABULATED_SOBOL'
scene.cycles.use_adaptive_sampling = False
scene.cycles.use_light_tree = False
scene.view_settings.view_transform = 'Filmic'
bpy.context.view_layer.update()

# ---- added for rendering (the .blend has no active camera and no usable light): camera, sun
cam_auto = bpy.data.cameras.new('AutoCamera')
cam_auto.lens = 50.0
cam_auto.sensor_width = 36.0
cam_auto.clip_end = 1000.0
ob_auto_camera = bpy.data.objects.new('AutoCamera', cam_auto)
scene.collection.objects.link(ob_auto_camera)
ob_auto_camera.location = (1.1409, -1.86655, 0.912762)
ob_auto_camera.rotation_euler = (1.09748, -7.21219e-08, 0.694738)
scene.camera = ob_auto_camera
light_auto_sun = bpy.data.lights.new('AutoSun', 'SUN')
light_auto_sun.energy = 3.0
light_auto_sun.angle = 0.0523599
ob_auto_sun = bpy.data.objects.new('AutoSun', light_auto_sun)
scene.collection.objects.link(ob_auto_sun)
ob_auto_sun.rotation_euler = (0.872665, 0.174533, 0.523599)
bpy.context.view_layer.update()
